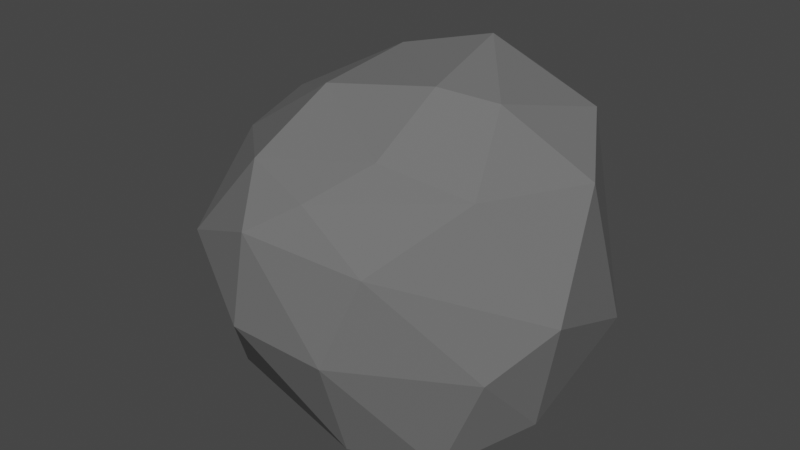# Source: Rock1.blend  (saved by Blender 2.80.45; exported with 4.5.12 LTS)
import bpy
from mathutils import Matrix  # noqa: F401  (used for matrix-valued properties, if any)

bpy.ops.wm.read_factory_settings(use_empty=True)
scene = bpy.context.scene
scene.name = 'Scene'

# ---- collections
col_collection = bpy.data.collections.new('Collection'); scene.collection.children.link(col_collection)

# ---- materials (node trees are filled in below, after node groups)
mat_rock = bpy.data.materials.new('Rock')
mat_rock.use_transparent_shadow = False
mat_rock.diffuse_color = (0.1523, 0.1523, 0.1523, 1.0)
mat_rock.roughness = 1.0
mat_rock.specular_intensity = 0.0

# ---- material node trees

# ---- world
world_world = bpy.data.worlds.new('World'); scene.world = world_world
world_world.use_nodes = True; world_world.node_tree.nodes.clear()
_N = world_world.node_tree.nodes; _L = world_world.node_tree.links
n0 = _N.new('ShaderNodeOutputWorld'); n0.name = 'World Output'; n0.location = (300, 300)
n1 = _N.new('ShaderNodeBackground'); n1.name = 'Background'; n1.location = (10, 300)
n1.inputs[0].default_value = (0.05088, 0.05088, 0.05088, 1.0)
_L.new(n1.outputs[0], n0.inputs[0])
n0.is_active_output = True
world_world.color = (0.05088, 0.05088, 0.05088)
world_world.use_sun_shadow = False
world_world.sun_shadow_jitter_overblur = 0.0

# ---- meshes
me_icosphere = bpy.data.meshes.new('Icosphere')
me_icosphere.from_pydata([(0.02134, 0.002304, -0.1576), (0.4262, -0.295, 0.204), (-0.2271, -0.5611, 0.255), (-0.5761, 0.02499, 0.05793), (-0.1342, 0.4675, 0.2432), (0.359, 0.3864, 0.1213), (-0.05067, -0.4571, 0.6412), (-0.595, -0.1137, 0.6123), (-0.3772, 0.2728, 0.6949), (0.1104, 0.3904, 0.8209), (0.4966, 0.0641, 0.6787), (0.1196, -0.1253, 0.906), (0.04559, -0.4153, -0.1156), (0.292, -0.3059, -0.1273), (0.08111, -0.5507, 0.2414), (0.4621, -0.08976, -0.01616), (0.1867, 0.2031, -0.1004), (-0.311, 0.003915, -0.1605), (-0.4691, -0.3098, -0.08601), (-0.08821, 0.3092, 0.02074), (-0.3861, 0.269, 0.08733), (0.1646, 0.4814, 0.2809), (0.5479, -0.1393, 0.3521), (0.523, 0.2123, 0.213), (-0.1886, -0.5426, 0.5497), (0.1742, -0.4846, 0.5113), (-0.7216, -0.05387, 0.4143), (-0.4966, -0.4412, 0.4172), (-0.3022, 0.4195, 0.4212), (-0.5371, 0.2252, 0.3778), (0.3269, 0.4036, 0.4886), (0.01592, 0.5203, 0.5485), (0.3277, -0.2253, 0.6747), (-0.2638, -0.4128, 0.697), (-0.5771, 0.08796, 0.6912), (-0.1484, 0.3686, 0.7662), (0.3608, 0.2829, 0.7906), (0.08118, -0.3178, 0.7473), (0.2738, -0.05196, 0.8742), (-0.2038, -0.191, 0.8604), (-0.1904, 0.1185, 0.9009), (0.06588, 0.1995, 0.9594)], [], [(0, 13, 12), (1, 13, 15), (0, 12, 17), (0, 17, 19), (0, 19, 16), (1, 15, 22), (2, 14, 24), (3, 18, 26), (4, 20, 28), (5, 21, 30), (1, 22, 25), (2, 24, 27), (3, 26, 29), (4, 28, 31), (5, 30, 23), (6, 32, 37), (7, 33, 39), (8, 34, 40), (9, 35, 41), (10, 36, 38), (38, 41, 11), (38, 36, 41), (36, 9, 41), (41, 40, 11), (41, 35, 40), (35, 8, 40), (40, 39, 11), (40, 34, 39), (34, 7, 39), (39, 37, 11), (39, 33, 37), (33, 6, 37), (37, 38, 11), (37, 32, 38), (32, 10, 38), (23, 36, 10), (23, 30, 36), (30, 9, 36), (31, 35, 9), (31, 28, 35), (28, 8, 35), (29, 34, 8), (29, 26, 34), (26, 7, 34), (27, 33, 7), (27, 24, 33), (24, 6, 33), (25, 32, 6), (25, 22, 32), (22, 10, 32), (30, 31, 9), (30, 21, 31), (21, 4, 31), (28, 29, 8), (28, 20, 29), (20, 3, 29), (26, 27, 7), (26, 18, 27), (18, 2, 27), (24, 25, 6), (24, 14, 25), (14, 1, 25), (22, 23, 10), (22, 15, 23), (15, 5, 23), (16, 21, 5), (16, 19, 21), (19, 4, 21), (19, 20, 4), (19, 17, 20), (17, 3, 20), (17, 18, 3), (17, 12, 18), (12, 2, 18), (15, 16, 5), (15, 13, 16), (13, 0, 16), (12, 14, 2), (12, 13, 14), (13, 1, 14)])
_uv = me_icosphere.uv_layers.new(name='UVMap')
_uv.uv.foreach_set('vector', [0.6324, 0.0001311, 0.6038, 0.1255, 0.516, 0.1093, 0.6435, 0.2117, 0.6038, 0.1255, 0.6795, 0.1424, 0.385, 0.2588, 0.4045, 0.4201, 0.2811, 0.2868, 0.385, 0.2588, 0.2811, 0.2868, 0.2901, 0.1646, 0.385, 0.2588, 0.2901, 0.1646, 0.4045, 0.1552, 0.6435, 0.2117, 0.6795, 0.1424, 0.704, 0.2359, 0.4047, 0.2706, 0.5204, 0.2479, 0.4535, 0.3949, 0.1953, 0.2926, 0.2423, 0.3697, 0.101, 0.3211, 0.2169, 0.1105, 0.2127, 0.2164, 0.1378, 0.1323, 0.8063, 0.1097, 0.8951, 0.08861, 0.8923, 0.2021, 0.6435, 0.2117, 0.704, 0.2359, 0.5809, 0.3235, 0.6762, 0.424, 0.6613, 0.5247, 0.5649, 0.4536, 0.1953, 0.2926, 0.101, 0.3211, 0.1193, 0.2274, 0.2169, 0.1105, 0.1378, 0.1323, 0.1526, 0.0001311, 0.8063, 0.1097, 0.8923, 0.2021, 0.773, 0.169, 0.5336, 0.4123, 0.6893, 0.3515, 0.6188, 0.4237, 0.4588, 0.5405, 0.6064, 0.5657, 0.5697, 0.6437, 0.4047, 0.6965, 0.4146, 0.6018, 0.507, 0.7135, 0.5056, 0.8392, 0.4407, 0.7804, 0.5449, 0.7832, 0.7878, 0.3047, 0.8951, 0.3281, 0.7676, 0.423, 0.6489, 0.7793, 0.5449, 0.7832, 0.6232, 0.7273, 0.6489, 0.7793, 0.5832, 0.8846, 0.5449, 0.7832, 0.5832, 0.8846, 0.5056, 0.8392, 0.5449, 0.7832, 0.5449, 0.7832, 0.507, 0.7135, 0.6232, 0.7273, 0.5449, 0.7832, 0.4407, 0.7804, 0.507, 0.7135, 0.4407, 0.7804, 0.4047, 0.6965, 0.507, 0.7135, 0.507, 0.7135, 0.5697, 0.6437, 0.6232, 0.7273, 0.507, 0.7135, 0.4146, 0.6018, 0.5697, 0.6437, 0.4146, 0.6018, 0.4588, 0.5405, 0.5697, 0.6437, 0.5697, 0.6437, 0.6755, 0.6632, 0.6232, 0.7273, 0.5697, 0.6437, 0.6064, 0.5657, 0.6755, 0.6632, 0.6064, 0.5657, 0.6762, 0.5875, 0.6755, 0.6632, 0.6755, 0.6632, 0.6489, 0.7793, 0.6232, 0.7273, 0.6188, 0.4237, 0.6893, 0.3515, 0.7676, 0.423, 0.6893, 0.3515, 0.7878, 0.3047, 0.7676, 0.423, 0.773, 0.169, 0.8951, 0.3281, 0.7878, 0.3047, 0.773, 0.169, 0.8923, 0.2021, 0.8951, 0.3281, 0.5037, 0.9707, 0.5056, 0.8392, 0.5832, 0.8846, 0.4138, 0.8887, 0.4407, 0.7804, 0.5056, 0.8392, 0.1526, 0.0001311, 0.1378, 0.1323, 0.02801, 0.04013, 0.1378, 0.1323, 0.01904, 0.1475, 0.02801, 0.04013, 0.1193, 0.2274, 0.0001311, 0.2595, 0.01904, 0.1475, 0.1193, 0.2274, 0.101, 0.3211, 0.0001311, 0.2595, 0.101, 0.3211, 0.02458, 0.3453, 0.0001311, 0.2595, 0.5649, 0.4536, 0.6064, 0.5657, 0.4588, 0.5405, 0.5649, 0.4536, 0.6613, 0.5247, 0.6064, 0.5657, 0.6613, 0.5247, 0.6762, 0.5875, 0.6064, 0.5657, 0.5809, 0.3235, 0.6893, 0.3515, 0.5336, 0.4123, 0.5809, 0.3235, 0.704, 0.2359, 0.6893, 0.3515, 0.704, 0.2359, 0.7878, 0.3047, 0.6893, 0.3515, 0.5037, 0.9707, 0.4138, 0.8887, 0.5056, 0.8392, 0.5037, 0.9707, 0.4091, 0.9999, 0.4138, 0.8887, 0.2795, 0.019, 0.2169, 0.1105, 0.1526, 0.0001311, 0.1378, 0.1323, 0.1193, 0.2274, 0.01904, 0.1475, 0.1378, 0.1323, 0.2127, 0.2164, 0.1193, 0.2274, 0.2127, 0.2164, 0.1953, 0.2926, 0.1193, 0.2274, 0.101, 0.3211, 0.1133, 0.4691, 0.02458, 0.3453, 0.101, 0.3211, 0.2423, 0.3697, 0.1133, 0.4691, 0.2423, 0.3697, 0.2381, 0.523, 0.1133, 0.4691, 0.4535, 0.3949, 0.5809, 0.3235, 0.5336, 0.4123, 0.4535, 0.3949, 0.5204, 0.2479, 0.5809, 0.3235, 0.5204, 0.2479, 0.6435, 0.2117, 0.5809, 0.3235, 0.704, 0.2359, 0.773, 0.169, 0.7878, 0.3047, 0.704, 0.2359, 0.6795, 0.1424, 0.773, 0.169, 0.6795, 0.1424, 0.8063, 0.1097, 0.773, 0.169, 0.7341, 0.02056, 0.8951, 0.08861, 0.8063, 0.1097, 0.4045, 0.1552, 0.2901, 0.1646, 0.2795, 0.019, 0.2901, 0.1646, 0.2169, 0.1105, 0.2795, 0.019, 0.2901, 0.1646, 0.2127, 0.2164, 0.2169, 0.1105, 0.2901, 0.1646, 0.2811, 0.2868, 0.2127, 0.2164, 0.2811, 0.2868, 0.1953, 0.2926, 0.2127, 0.2164, 0.2811, 0.2868, 0.2423, 0.3697, 0.1953, 0.2926, 0.2811, 0.2868, 0.4045, 0.4201, 0.2423, 0.3697, 0.4045, 0.4201, 0.2381, 0.523, 0.2423, 0.3697, 0.6795, 0.1424, 0.7341, 0.02056, 0.8063, 0.1097, 0.6795, 0.1424, 0.6038, 0.1255, 0.7341, 0.02056, 0.6038, 0.1255, 0.6324, 0.0001311, 0.7341, 0.02056, 0.516, 0.1093, 0.5204, 0.2479, 0.4047, 0.2706, 0.516, 0.1093, 0.6038, 0.1255, 0.5204, 0.2479, 0.6038, 0.1255, 0.6435, 0.2117, 0.5204, 0.2479])
me_icosphere.materials.append(mat_rock)
me_icosphere.use_remesh_preserve_volume = False
me_icosphere.use_remesh_preserve_attributes = False
me_icosphere.use_mirror_vertex_groups = False
me_icosphere.update()

# ---- objects
ob_rock1 = bpy.data.objects.new('Rock1', me_icosphere)

# ---- transforms, parenting, visibility, modifiers, constraints
ob_rock1.location = (0.0, 0.0, 0.0)
ob_rock1.lineart.crease_threshold = 0.0

# ---- collection membership
col_collection.objects.link(ob_rock1)

# ---- scene / render settings (as saved in the file)
scene.frame_start = 1; scene.frame_end = 250; scene.frame_set(1)
scene.render.engine = 'BLENDER_EEVEE_NEXT'
scene.cycles.use_denoising = False
scene.cycles.samples = 128
scene.cycles.sampling_pattern = 'TABULATED_SOBOL'
scene.cycles.use_adaptive_sampling = False
scene.cycles.use_light_tree = False
scene.view_settings.view_transform = 'Filmic'
bpy.context.view_layer.update()

# ---- added for rendering (the .blend has no active camera and no usable light): camera, sun
cam_auto = bpy.data.cameras.new('AutoCamera')
cam_auto.lens = 50.0
cam_auto.sensor_width = 36.0
cam_auto.clip_end = 1000.0
ob_auto_camera = bpy.data.objects.new('AutoCamera', cam_auto)
scene.collection.objects.link(ob_auto_camera)
ob_auto_camera.location = (1.77175, -2.25069, 1.8863)
ob_auto_camera.rotation_euler = (1.09748, -7.21219e-08, 0.694738)
scene.camera = ob_auto_camera
light_auto_sun = bpy.data.lights.new('AutoSun', 'SUN')
light_auto_sun.energy = 3.0
light_auto_sun.angle = 0.0523599
ob_auto_sun = bpy.data.objects.new('AutoSun', light_auto_sun)
scene.collection.objects.link(ob_auto_sun)
ob_auto_sun.rotation_euler = (0.872665, 0.174533, 0.523599)
bpy.context.view_layer.update()
